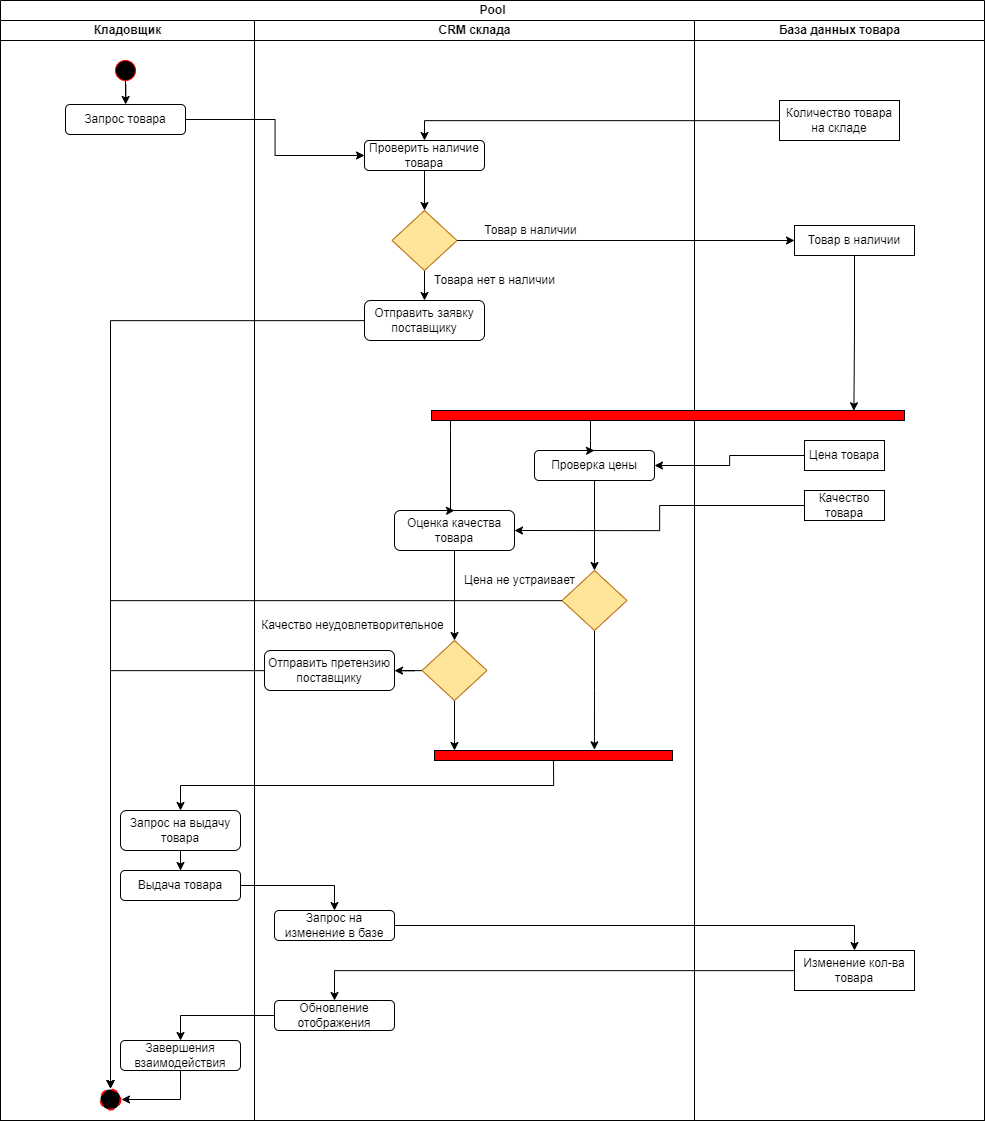

The diagram above was exported from draw.io. Its source (the exported page's mxGraphModel, read from the mxfile embedded in the PNG):
<mxGraphModel dx="3920" dy="2391" grid="1" gridSize="10" guides="1" tooltips="1" connect="1" arrows="1" fold="1" page="1" pageScale="1" pageWidth="827" pageHeight="1169" math="0" shadow="0">
  <root>
    <mxCell id="0" />
    <mxCell id="1" parent="0" />
    <mxCell id="ZcN-rXMPgVCbDE3q2JEL-1" value="Pool" style="swimlane;childLayout=stackLayout;resizeParent=1;resizeParentMax=0;startSize=20;html=1;" vertex="1" parent="1">
      <mxGeometry x="280.00000000000045" y="80" width="984" height="1120" as="geometry" />
    </mxCell>
    <mxCell id="ZcN-rXMPgVCbDE3q2JEL-2" value="Кладовщик" style="swimlane;startSize=20;html=1;" vertex="1" parent="ZcN-rXMPgVCbDE3q2JEL-1">
      <mxGeometry y="20" width="254" height="1100" as="geometry" />
    </mxCell>
    <mxCell id="ZcN-rXMPgVCbDE3q2JEL-7" value="" style="edgeStyle=orthogonalEdgeStyle;rounded=0;orthogonalLoop=1;jettySize=auto;html=1;" edge="1" parent="ZcN-rXMPgVCbDE3q2JEL-2" source="ZcN-rXMPgVCbDE3q2JEL-5" target="ZcN-rXMPgVCbDE3q2JEL-6">
      <mxGeometry relative="1" as="geometry" />
    </mxCell>
    <mxCell id="ZcN-rXMPgVCbDE3q2JEL-5" value="" style="ellipse;whiteSpace=wrap;html=1;aspect=fixed;fillColor=#000000;strokeColor=#FF0000;" vertex="1" parent="ZcN-rXMPgVCbDE3q2JEL-2">
      <mxGeometry x="115" y="40" width="20" height="20" as="geometry" />
    </mxCell>
    <mxCell id="ZcN-rXMPgVCbDE3q2JEL-6" value="Запрос товара" style="rounded=1;whiteSpace=wrap;html=1;" vertex="1" parent="ZcN-rXMPgVCbDE3q2JEL-2">
      <mxGeometry x="65" y="84" width="120" height="30" as="geometry" />
    </mxCell>
    <mxCell id="ZcN-rXMPgVCbDE3q2JEL-23" value="" style="ellipse;whiteSpace=wrap;html=1;aspect=fixed;fillColor=#000000;strokeColor=#FF0000;dashed=1;perimeterSpacing=1;strokeWidth=2;" vertex="1" parent="ZcN-rXMPgVCbDE3q2JEL-2">
      <mxGeometry x="100" y="1069" width="20" height="20" as="geometry" />
    </mxCell>
    <mxCell id="ZcN-rXMPgVCbDE3q2JEL-53" value="Выдача товара" style="rounded=1;whiteSpace=wrap;html=1;" vertex="1" parent="ZcN-rXMPgVCbDE3q2JEL-2">
      <mxGeometry x="120" y="850" width="120" height="30" as="geometry" />
    </mxCell>
    <mxCell id="ZcN-rXMPgVCbDE3q2JEL-63" style="edgeStyle=orthogonalEdgeStyle;rounded=0;orthogonalLoop=1;jettySize=auto;html=1;entryX=1;entryY=0.5;entryDx=0;entryDy=0;" edge="1" parent="ZcN-rXMPgVCbDE3q2JEL-2" source="ZcN-rXMPgVCbDE3q2JEL-61" target="ZcN-rXMPgVCbDE3q2JEL-23">
      <mxGeometry relative="1" as="geometry" />
    </mxCell>
    <mxCell id="ZcN-rXMPgVCbDE3q2JEL-61" value="Завершения взаимодействия" style="rounded=1;whiteSpace=wrap;html=1;" vertex="1" parent="ZcN-rXMPgVCbDE3q2JEL-2">
      <mxGeometry x="119.99999999999955" y="1020" width="120" height="30" as="geometry" />
    </mxCell>
    <mxCell id="ZcN-rXMPgVCbDE3q2JEL-3" value="CRM склада" style="swimlane;startSize=20;html=1;" vertex="1" parent="ZcN-rXMPgVCbDE3q2JEL-1">
      <mxGeometry x="254" y="20" width="440" height="1100" as="geometry">
        <mxRectangle x="120" y="20" width="40" height="460" as="alternateBounds" />
      </mxGeometry>
    </mxCell>
    <mxCell id="ZcN-rXMPgVCbDE3q2JEL-14" style="edgeStyle=orthogonalEdgeStyle;rounded=0;orthogonalLoop=1;jettySize=auto;html=1;entryX=0.5;entryY=0;entryDx=0;entryDy=0;" edge="1" parent="ZcN-rXMPgVCbDE3q2JEL-3" source="ZcN-rXMPgVCbDE3q2JEL-8" target="ZcN-rXMPgVCbDE3q2JEL-13">
      <mxGeometry relative="1" as="geometry" />
    </mxCell>
    <mxCell id="ZcN-rXMPgVCbDE3q2JEL-8" value="Проверить наличие товара" style="rounded=1;whiteSpace=wrap;html=1;" vertex="1" parent="ZcN-rXMPgVCbDE3q2JEL-3">
      <mxGeometry x="110" y="120" width="120" height="30" as="geometry" />
    </mxCell>
    <mxCell id="ZcN-rXMPgVCbDE3q2JEL-21" style="edgeStyle=orthogonalEdgeStyle;rounded=0;orthogonalLoop=1;jettySize=auto;html=1;exitX=0.5;exitY=1;exitDx=0;exitDy=0;entryX=0.5;entryY=0;entryDx=0;entryDy=0;" edge="1" parent="ZcN-rXMPgVCbDE3q2JEL-3" source="ZcN-rXMPgVCbDE3q2JEL-13" target="ZcN-rXMPgVCbDE3q2JEL-20">
      <mxGeometry relative="1" as="geometry" />
    </mxCell>
    <mxCell id="ZcN-rXMPgVCbDE3q2JEL-13" value="" style="rhombus;whiteSpace=wrap;html=1;fillColor=#FFE599;strokeColor=#b46504;" vertex="1" parent="ZcN-rXMPgVCbDE3q2JEL-3">
      <mxGeometry x="137.5" y="190" width="65" height="60" as="geometry" />
    </mxCell>
    <mxCell id="ZcN-rXMPgVCbDE3q2JEL-20" value="Отправить заявку поставщику" style="rounded=1;whiteSpace=wrap;html=1;" vertex="1" parent="ZcN-rXMPgVCbDE3q2JEL-3">
      <mxGeometry x="110" y="280" width="120" height="40" as="geometry" />
    </mxCell>
    <mxCell id="ZcN-rXMPgVCbDE3q2JEL-22" value="Товара нет в наличии" style="text;html=1;align=center;verticalAlign=middle;resizable=0;points=[];autosize=1;strokeColor=none;fillColor=none;" vertex="1" parent="ZcN-rXMPgVCbDE3q2JEL-3">
      <mxGeometry x="169.99999999999955" y="245" width="140" height="30" as="geometry" />
    </mxCell>
    <mxCell id="ZcN-rXMPgVCbDE3q2JEL-40" style="edgeStyle=orthogonalEdgeStyle;rounded=0;orthogonalLoop=1;jettySize=auto;html=1;exitX=0.5;exitY=1;exitDx=0;exitDy=0;entryX=0.5;entryY=0;entryDx=0;entryDy=0;" edge="1" parent="ZcN-rXMPgVCbDE3q2JEL-3" source="ZcN-rXMPgVCbDE3q2JEL-26" target="ZcN-rXMPgVCbDE3q2JEL-39">
      <mxGeometry relative="1" as="geometry" />
    </mxCell>
    <mxCell id="ZcN-rXMPgVCbDE3q2JEL-26" value="Оценка качества товара" style="rounded=1;whiteSpace=wrap;html=1;" vertex="1" parent="ZcN-rXMPgVCbDE3q2JEL-3">
      <mxGeometry x="139.99999999999955" y="490" width="120" height="40" as="geometry" />
    </mxCell>
    <mxCell id="ZcN-rXMPgVCbDE3q2JEL-37" style="edgeStyle=orthogonalEdgeStyle;rounded=0;orthogonalLoop=1;jettySize=auto;html=1;exitX=0.5;exitY=1;exitDx=0;exitDy=0;entryX=0.5;entryY=0;entryDx=0;entryDy=0;" edge="1" parent="ZcN-rXMPgVCbDE3q2JEL-3" source="ZcN-rXMPgVCbDE3q2JEL-25" target="ZcN-rXMPgVCbDE3q2JEL-35">
      <mxGeometry relative="1" as="geometry" />
    </mxCell>
    <mxCell id="ZcN-rXMPgVCbDE3q2JEL-25" value="Проверка цены" style="rounded=1;whiteSpace=wrap;html=1;" vertex="1" parent="ZcN-rXMPgVCbDE3q2JEL-3">
      <mxGeometry x="280" y="430" width="120" height="30" as="geometry" />
    </mxCell>
    <mxCell id="ZcN-rXMPgVCbDE3q2JEL-50" style="edgeStyle=orthogonalEdgeStyle;rounded=0;orthogonalLoop=1;jettySize=auto;html=1;exitX=0.5;exitY=1;exitDx=0;exitDy=0;entryX=0.672;entryY=-0.067;entryDx=0;entryDy=0;entryPerimeter=0;" edge="1" parent="ZcN-rXMPgVCbDE3q2JEL-3" source="ZcN-rXMPgVCbDE3q2JEL-35" target="ZcN-rXMPgVCbDE3q2JEL-48">
      <mxGeometry relative="1" as="geometry" />
    </mxCell>
    <mxCell id="ZcN-rXMPgVCbDE3q2JEL-35" value="" style="rhombus;whiteSpace=wrap;html=1;fillColor=#FFE599;strokeColor=#b46504;" vertex="1" parent="ZcN-rXMPgVCbDE3q2JEL-3">
      <mxGeometry x="307.5" y="550" width="65" height="60" as="geometry" />
    </mxCell>
    <mxCell id="ZcN-rXMPgVCbDE3q2JEL-42" style="edgeStyle=orthogonalEdgeStyle;rounded=0;orthogonalLoop=1;jettySize=auto;html=1;" edge="1" parent="ZcN-rXMPgVCbDE3q2JEL-3" source="ZcN-rXMPgVCbDE3q2JEL-39" target="ZcN-rXMPgVCbDE3q2JEL-41">
      <mxGeometry relative="1" as="geometry" />
    </mxCell>
    <mxCell id="ZcN-rXMPgVCbDE3q2JEL-49" style="edgeStyle=orthogonalEdgeStyle;rounded=0;orthogonalLoop=1;jettySize=auto;html=1;exitX=0.5;exitY=1;exitDx=0;exitDy=0;" edge="1" parent="ZcN-rXMPgVCbDE3q2JEL-3" source="ZcN-rXMPgVCbDE3q2JEL-39" target="ZcN-rXMPgVCbDE3q2JEL-48">
      <mxGeometry relative="1" as="geometry">
        <Array as="points">
          <mxPoint x="200" y="720" />
          <mxPoint x="200" y="720" />
        </Array>
      </mxGeometry>
    </mxCell>
    <mxCell id="ZcN-rXMPgVCbDE3q2JEL-39" value="" style="rhombus;whiteSpace=wrap;html=1;fillColor=#FFE599;strokeColor=#b46504;" vertex="1" parent="ZcN-rXMPgVCbDE3q2JEL-3">
      <mxGeometry x="167.5" y="620" width="65" height="60" as="geometry" />
    </mxCell>
    <mxCell id="ZcN-rXMPgVCbDE3q2JEL-41" value="Отправить претензию поставщику" style="rounded=1;whiteSpace=wrap;html=1;" vertex="1" parent="ZcN-rXMPgVCbDE3q2JEL-3">
      <mxGeometry x="10" y="630" width="130" height="40" as="geometry" />
    </mxCell>
    <mxCell id="ZcN-rXMPgVCbDE3q2JEL-44" value="Качество неудовлетворительное" style="text;html=1;align=center;verticalAlign=middle;resizable=0;points=[];autosize=1;strokeColor=none;fillColor=none;" vertex="1" parent="ZcN-rXMPgVCbDE3q2JEL-3">
      <mxGeometry x="-7.500000000000455" y="590" width="210" height="30" as="geometry" />
    </mxCell>
    <mxCell id="ZcN-rXMPgVCbDE3q2JEL-47" value="Цена не устраивает" style="text;html=1;align=center;verticalAlign=middle;resizable=0;points=[];autosize=1;strokeColor=none;fillColor=none;" vertex="1" parent="ZcN-rXMPgVCbDE3q2JEL-3">
      <mxGeometry x="199.99999999999955" y="545" width="130" height="30" as="geometry" />
    </mxCell>
    <mxCell id="ZcN-rXMPgVCbDE3q2JEL-48" value="" style="rounded=0;whiteSpace=wrap;html=1;fillColor=#FF0000;" vertex="1" parent="ZcN-rXMPgVCbDE3q2JEL-3">
      <mxGeometry x="180" y="730" width="238" height="10" as="geometry" />
    </mxCell>
    <mxCell id="ZcN-rXMPgVCbDE3q2JEL-55" value="Запрос на изменение в базе" style="rounded=1;whiteSpace=wrap;html=1;" vertex="1" parent="ZcN-rXMPgVCbDE3q2JEL-3">
      <mxGeometry x="20" y="890" width="120" height="30" as="geometry" />
    </mxCell>
    <mxCell id="ZcN-rXMPgVCbDE3q2JEL-59" value="Обновление отображения" style="rounded=1;whiteSpace=wrap;html=1;" vertex="1" parent="ZcN-rXMPgVCbDE3q2JEL-3">
      <mxGeometry x="19.999999999999545" y="980" width="120" height="30" as="geometry" />
    </mxCell>
    <mxCell id="ZcN-rXMPgVCbDE3q2JEL-9" style="edgeStyle=orthogonalEdgeStyle;rounded=0;orthogonalLoop=1;jettySize=auto;html=1;entryX=0;entryY=0.5;entryDx=0;entryDy=0;" edge="1" parent="ZcN-rXMPgVCbDE3q2JEL-1" source="ZcN-rXMPgVCbDE3q2JEL-6" target="ZcN-rXMPgVCbDE3q2JEL-8">
      <mxGeometry relative="1" as="geometry" />
    </mxCell>
    <mxCell id="ZcN-rXMPgVCbDE3q2JEL-12" style="edgeStyle=orthogonalEdgeStyle;rounded=0;orthogonalLoop=1;jettySize=auto;html=1;entryX=0.5;entryY=0;entryDx=0;entryDy=0;" edge="1" parent="ZcN-rXMPgVCbDE3q2JEL-1" source="ZcN-rXMPgVCbDE3q2JEL-11" target="ZcN-rXMPgVCbDE3q2JEL-8">
      <mxGeometry relative="1" as="geometry" />
    </mxCell>
    <mxCell id="ZcN-rXMPgVCbDE3q2JEL-16" style="edgeStyle=orthogonalEdgeStyle;rounded=0;orthogonalLoop=1;jettySize=auto;html=1;entryX=0;entryY=0.5;entryDx=0;entryDy=0;" edge="1" parent="ZcN-rXMPgVCbDE3q2JEL-1" source="ZcN-rXMPgVCbDE3q2JEL-13" target="ZcN-rXMPgVCbDE3q2JEL-15">
      <mxGeometry relative="1" as="geometry" />
    </mxCell>
    <mxCell id="ZcN-rXMPgVCbDE3q2JEL-28" style="edgeStyle=orthogonalEdgeStyle;rounded=0;orthogonalLoop=1;jettySize=auto;html=1;entryX=0.5;entryY=0;entryDx=0;entryDy=0;" edge="1" parent="ZcN-rXMPgVCbDE3q2JEL-1" source="ZcN-rXMPgVCbDE3q2JEL-18" target="ZcN-rXMPgVCbDE3q2JEL-26">
      <mxGeometry relative="1" as="geometry">
        <Array as="points">
          <mxPoint x="450" y="430" />
          <mxPoint x="450" y="430" />
        </Array>
      </mxGeometry>
    </mxCell>
    <mxCell id="ZcN-rXMPgVCbDE3q2JEL-31" style="edgeStyle=orthogonalEdgeStyle;rounded=0;orthogonalLoop=1;jettySize=auto;html=1;" edge="1" parent="ZcN-rXMPgVCbDE3q2JEL-1" source="ZcN-rXMPgVCbDE3q2JEL-30" target="ZcN-rXMPgVCbDE3q2JEL-25">
      <mxGeometry relative="1" as="geometry" />
    </mxCell>
    <mxCell id="ZcN-rXMPgVCbDE3q2JEL-4" value="База данных товара" style="swimlane;startSize=20;html=1;" vertex="1" parent="ZcN-rXMPgVCbDE3q2JEL-1">
      <mxGeometry x="694" y="20" width="290" height="1100" as="geometry" />
    </mxCell>
    <mxCell id="ZcN-rXMPgVCbDE3q2JEL-11" value="Количество товара на складе" style="rounded=0;whiteSpace=wrap;html=1;" vertex="1" parent="ZcN-rXMPgVCbDE3q2JEL-4">
      <mxGeometry x="85" y="80" width="120" height="40" as="geometry" />
    </mxCell>
    <mxCell id="ZcN-rXMPgVCbDE3q2JEL-19" style="edgeStyle=orthogonalEdgeStyle;rounded=0;orthogonalLoop=1;jettySize=auto;html=1;exitX=0.5;exitY=1;exitDx=0;exitDy=0;entryX=0.893;entryY=0.024;entryDx=0;entryDy=0;entryPerimeter=0;" edge="1" parent="ZcN-rXMPgVCbDE3q2JEL-4" source="ZcN-rXMPgVCbDE3q2JEL-15" target="ZcN-rXMPgVCbDE3q2JEL-18">
      <mxGeometry relative="1" as="geometry" />
    </mxCell>
    <mxCell id="ZcN-rXMPgVCbDE3q2JEL-15" value="Товар в наличии" style="rounded=0;whiteSpace=wrap;html=1;" vertex="1" parent="ZcN-rXMPgVCbDE3q2JEL-4">
      <mxGeometry x="100" y="205" width="120" height="30" as="geometry" />
    </mxCell>
    <mxCell id="ZcN-rXMPgVCbDE3q2JEL-18" value="" style="rounded=0;whiteSpace=wrap;html=1;fillColor=#FF0000;" vertex="1" parent="ZcN-rXMPgVCbDE3q2JEL-4">
      <mxGeometry x="-263" y="390" width="473" height="10" as="geometry" />
    </mxCell>
    <mxCell id="ZcN-rXMPgVCbDE3q2JEL-30" value="Цена товара" style="whiteSpace=wrap;html=1;" vertex="1" parent="ZcN-rXMPgVCbDE3q2JEL-4">
      <mxGeometry x="109.99999999999955" y="420" width="80" height="30" as="geometry" />
    </mxCell>
    <mxCell id="ZcN-rXMPgVCbDE3q2JEL-32" value="Качество товара" style="whiteSpace=wrap;html=1;" vertex="1" parent="ZcN-rXMPgVCbDE3q2JEL-4">
      <mxGeometry x="109.99999999999955" y="470" width="80" height="30" as="geometry" />
    </mxCell>
    <mxCell id="ZcN-rXMPgVCbDE3q2JEL-57" value="Изменение кол-ва товара" style="rounded=0;whiteSpace=wrap;html=1;" vertex="1" parent="ZcN-rXMPgVCbDE3q2JEL-4">
      <mxGeometry x="100" y="930" width="120" height="40" as="geometry" />
    </mxCell>
    <mxCell id="ZcN-rXMPgVCbDE3q2JEL-33" style="edgeStyle=orthogonalEdgeStyle;rounded=0;orthogonalLoop=1;jettySize=auto;html=1;exitX=0;exitY=0.5;exitDx=0;exitDy=0;entryX=1;entryY=0.5;entryDx=0;entryDy=0;" edge="1" parent="ZcN-rXMPgVCbDE3q2JEL-1" source="ZcN-rXMPgVCbDE3q2JEL-32" target="ZcN-rXMPgVCbDE3q2JEL-26">
      <mxGeometry relative="1" as="geometry" />
    </mxCell>
    <mxCell id="ZcN-rXMPgVCbDE3q2JEL-36" style="edgeStyle=orthogonalEdgeStyle;rounded=0;orthogonalLoop=1;jettySize=auto;html=1;entryX=0.5;entryY=0;entryDx=0;entryDy=0;" edge="1" parent="ZcN-rXMPgVCbDE3q2JEL-1" source="ZcN-rXMPgVCbDE3q2JEL-18" target="ZcN-rXMPgVCbDE3q2JEL-25">
      <mxGeometry relative="1" as="geometry">
        <Array as="points">
          <mxPoint x="590" y="440" />
          <mxPoint x="590" y="440" />
        </Array>
      </mxGeometry>
    </mxCell>
    <mxCell id="ZcN-rXMPgVCbDE3q2JEL-24" style="edgeStyle=orthogonalEdgeStyle;rounded=0;orthogonalLoop=1;jettySize=auto;html=1;entryX=0.5;entryY=0;entryDx=0;entryDy=0;" edge="1" parent="ZcN-rXMPgVCbDE3q2JEL-1" source="ZcN-rXMPgVCbDE3q2JEL-20" target="ZcN-rXMPgVCbDE3q2JEL-23">
      <mxGeometry relative="1" as="geometry" />
    </mxCell>
    <mxCell id="ZcN-rXMPgVCbDE3q2JEL-43" style="edgeStyle=orthogonalEdgeStyle;rounded=0;orthogonalLoop=1;jettySize=auto;html=1;entryX=0.5;entryY=0;entryDx=0;entryDy=0;" edge="1" parent="ZcN-rXMPgVCbDE3q2JEL-1" source="ZcN-rXMPgVCbDE3q2JEL-41" target="ZcN-rXMPgVCbDE3q2JEL-23">
      <mxGeometry relative="1" as="geometry" />
    </mxCell>
    <mxCell id="ZcN-rXMPgVCbDE3q2JEL-46" style="edgeStyle=orthogonalEdgeStyle;rounded=0;orthogonalLoop=1;jettySize=auto;html=1;entryX=0.5;entryY=0;entryDx=0;entryDy=0;" edge="1" parent="ZcN-rXMPgVCbDE3q2JEL-1" source="ZcN-rXMPgVCbDE3q2JEL-35" target="ZcN-rXMPgVCbDE3q2JEL-23">
      <mxGeometry relative="1" as="geometry" />
    </mxCell>
    <mxCell id="ZcN-rXMPgVCbDE3q2JEL-56" style="edgeStyle=orthogonalEdgeStyle;rounded=0;orthogonalLoop=1;jettySize=auto;html=1;entryX=0.5;entryY=0;entryDx=0;entryDy=0;" edge="1" parent="ZcN-rXMPgVCbDE3q2JEL-1" source="ZcN-rXMPgVCbDE3q2JEL-53" target="ZcN-rXMPgVCbDE3q2JEL-55">
      <mxGeometry relative="1" as="geometry" />
    </mxCell>
    <mxCell id="ZcN-rXMPgVCbDE3q2JEL-58" style="edgeStyle=orthogonalEdgeStyle;rounded=0;orthogonalLoop=1;jettySize=auto;html=1;entryX=0.5;entryY=0;entryDx=0;entryDy=0;" edge="1" parent="ZcN-rXMPgVCbDE3q2JEL-1" source="ZcN-rXMPgVCbDE3q2JEL-55" target="ZcN-rXMPgVCbDE3q2JEL-57">
      <mxGeometry relative="1" as="geometry" />
    </mxCell>
    <mxCell id="ZcN-rXMPgVCbDE3q2JEL-60" style="edgeStyle=orthogonalEdgeStyle;rounded=0;orthogonalLoop=1;jettySize=auto;html=1;entryX=0.5;entryY=0;entryDx=0;entryDy=0;" edge="1" parent="ZcN-rXMPgVCbDE3q2JEL-1" source="ZcN-rXMPgVCbDE3q2JEL-57" target="ZcN-rXMPgVCbDE3q2JEL-59">
      <mxGeometry relative="1" as="geometry" />
    </mxCell>
    <mxCell id="ZcN-rXMPgVCbDE3q2JEL-62" style="edgeStyle=orthogonalEdgeStyle;rounded=0;orthogonalLoop=1;jettySize=auto;html=1;entryX=0.5;entryY=0;entryDx=0;entryDy=0;" edge="1" parent="ZcN-rXMPgVCbDE3q2JEL-1" source="ZcN-rXMPgVCbDE3q2JEL-59" target="ZcN-rXMPgVCbDE3q2JEL-61">
      <mxGeometry relative="1" as="geometry" />
    </mxCell>
    <mxCell id="ZcN-rXMPgVCbDE3q2JEL-17" value="Товар в наличии" style="text;html=1;align=center;verticalAlign=middle;resizable=0;points=[];autosize=1;strokeColor=none;fillColor=none;" vertex="1" parent="1">
      <mxGeometry x="750" y="295" width="120" height="30" as="geometry" />
    </mxCell>
    <mxCell id="ZcN-rXMPgVCbDE3q2JEL-54" style="edgeStyle=orthogonalEdgeStyle;rounded=0;orthogonalLoop=1;jettySize=auto;html=1;entryX=0.5;entryY=0;entryDx=0;entryDy=0;" edge="1" parent="1" source="ZcN-rXMPgVCbDE3q2JEL-51" target="ZcN-rXMPgVCbDE3q2JEL-53">
      <mxGeometry relative="1" as="geometry" />
    </mxCell>
    <mxCell id="ZcN-rXMPgVCbDE3q2JEL-51" value="Запрос на выдачу товара" style="rounded=1;whiteSpace=wrap;html=1;" vertex="1" parent="1">
      <mxGeometry x="400" y="890" width="120" height="40" as="geometry" />
    </mxCell>
    <mxCell id="ZcN-rXMPgVCbDE3q2JEL-52" style="edgeStyle=orthogonalEdgeStyle;rounded=0;orthogonalLoop=1;jettySize=auto;html=1;exitX=0.5;exitY=1;exitDx=0;exitDy=0;entryX=0.5;entryY=0;entryDx=0;entryDy=0;" edge="1" parent="1" source="ZcN-rXMPgVCbDE3q2JEL-48" target="ZcN-rXMPgVCbDE3q2JEL-51">
      <mxGeometry relative="1" as="geometry" />
    </mxCell>
  </root>
</mxGraphModel>